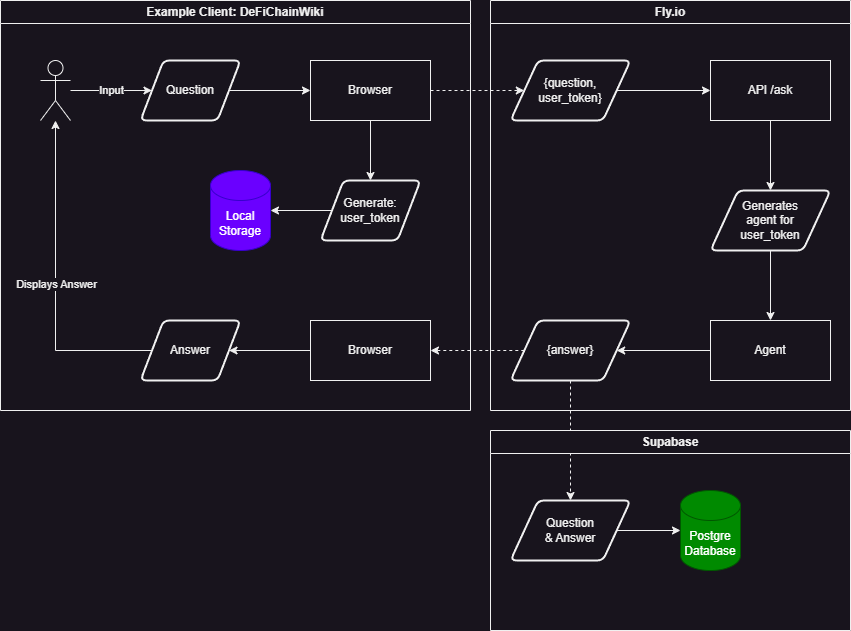

The diagram above was exported from draw.io. Its source (the exported page's mxGraphModel, read from the mxfile embedded in the PNG):
<mxGraphModel dx="1962" dy="875" grid="1" gridSize="10" guides="1" tooltips="1" connect="1" arrows="1" fold="1" page="0" pageScale="1" pageWidth="827" pageHeight="1169" math="0" shadow="0">
  <root>
    <mxCell id="0" />
    <mxCell id="1" parent="0" />
    <mxCell id="43kQx5Z-7fdRml2MFiNv-5" value="Input" style="edgeStyle=orthogonalEdgeStyle;rounded=0;orthogonalLoop=1;jettySize=auto;html=1;" parent="1" source="43kQx5Z-7fdRml2MFiNv-3" target="43kQx5Z-7fdRml2MFiNv-4" edge="1">
      <mxGeometry relative="1" as="geometry" />
    </mxCell>
    <mxCell id="43kQx5Z-7fdRml2MFiNv-3" value="" style="shape=umlActor;verticalLabelPosition=bottom;verticalAlign=top;html=1;outlineConnect=0;" parent="1" vertex="1">
      <mxGeometry x="-50" y="210" width="30" height="60" as="geometry" />
    </mxCell>
    <mxCell id="43kQx5Z-7fdRml2MFiNv-7" style="edgeStyle=orthogonalEdgeStyle;rounded=0;orthogonalLoop=1;jettySize=auto;html=1;" parent="1" source="43kQx5Z-7fdRml2MFiNv-4" target="43kQx5Z-7fdRml2MFiNv-6" edge="1">
      <mxGeometry relative="1" as="geometry" />
    </mxCell>
    <mxCell id="43kQx5Z-7fdRml2MFiNv-4" value="Question" style="shape=parallelogram;html=1;strokeWidth=2;perimeter=parallelogramPerimeter;whiteSpace=wrap;rounded=1;arcSize=12;size=0.23;" parent="1" vertex="1">
      <mxGeometry x="50" y="210" width="100" height="60" as="geometry" />
    </mxCell>
    <mxCell id="43kQx5Z-7fdRml2MFiNv-20" style="edgeStyle=orthogonalEdgeStyle;rounded=0;orthogonalLoop=1;jettySize=auto;html=1;" parent="1" source="43kQx5Z-7fdRml2MFiNv-6" target="43kQx5Z-7fdRml2MFiNv-56" edge="1">
      <mxGeometry relative="1" as="geometry">
        <mxPoint x="280" y="330" as="targetPoint" />
      </mxGeometry>
    </mxCell>
    <mxCell id="43kQx5Z-7fdRml2MFiNv-23" value="" style="edgeStyle=orthogonalEdgeStyle;rounded=0;orthogonalLoop=1;jettySize=auto;html=1;dashed=1;" parent="1" source="43kQx5Z-7fdRml2MFiNv-6" target="43kQx5Z-7fdRml2MFiNv-58" edge="1">
      <mxGeometry relative="1" as="geometry">
        <mxPoint x="430" y="240" as="targetPoint" />
      </mxGeometry>
    </mxCell>
    <mxCell id="43kQx5Z-7fdRml2MFiNv-6" value="Browser" style="rounded=0;whiteSpace=wrap;html=1;" parent="1" vertex="1">
      <mxGeometry x="220" y="210" width="120" height="60" as="geometry" />
    </mxCell>
    <mxCell id="43kQx5Z-7fdRml2MFiNv-18" value="Local Storage" style="shape=cylinder3;whiteSpace=wrap;html=1;boundedLbl=1;backgroundOutline=1;size=15;fillColor=#6a00ff;fontColor=#ffffff;strokeColor=#3700CC;" parent="1" vertex="1">
      <mxGeometry x="120" y="320" width="60" height="80" as="geometry" />
    </mxCell>
    <mxCell id="43kQx5Z-7fdRml2MFiNv-25" value="" style="edgeStyle=orthogonalEdgeStyle;rounded=0;orthogonalLoop=1;jettySize=auto;html=1;" parent="1" source="43kQx5Z-7fdRml2MFiNv-58" target="43kQx5Z-7fdRml2MFiNv-24" edge="1">
      <mxGeometry relative="1" as="geometry">
        <mxPoint x="530" y="240" as="sourcePoint" />
      </mxGeometry>
    </mxCell>
    <mxCell id="43kQx5Z-7fdRml2MFiNv-60" style="edgeStyle=orthogonalEdgeStyle;rounded=0;orthogonalLoop=1;jettySize=auto;html=1;" parent="1" source="43kQx5Z-7fdRml2MFiNv-24" target="43kQx5Z-7fdRml2MFiNv-59" edge="1">
      <mxGeometry relative="1" as="geometry" />
    </mxCell>
    <mxCell id="43kQx5Z-7fdRml2MFiNv-24" value="API /ask" style="whiteSpace=wrap;html=1;rounded=0;" parent="1" vertex="1">
      <mxGeometry x="620" y="210" width="120" height="60" as="geometry" />
    </mxCell>
    <mxCell id="43kQx5Z-7fdRml2MFiNv-67" style="edgeStyle=orthogonalEdgeStyle;rounded=0;orthogonalLoop=1;jettySize=auto;html=1;" parent="1" source="43kQx5Z-7fdRml2MFiNv-28" target="43kQx5Z-7fdRml2MFiNv-66" edge="1">
      <mxGeometry relative="1" as="geometry" />
    </mxCell>
    <mxCell id="43kQx5Z-7fdRml2MFiNv-28" value="Agent" style="whiteSpace=wrap;html=1;rounded=0;" parent="1" vertex="1">
      <mxGeometry x="620" y="470" width="120" height="60" as="geometry" />
    </mxCell>
    <mxCell id="43kQx5Z-7fdRml2MFiNv-43" style="edgeStyle=orthogonalEdgeStyle;rounded=0;orthogonalLoop=1;jettySize=auto;html=1;" parent="1" source="43kQx5Z-7fdRml2MFiNv-75" target="43kQx5Z-7fdRml2MFiNv-3" edge="1">
      <mxGeometry relative="1" as="geometry">
        <mxPoint x="-120" y="600" as="sourcePoint" />
      </mxGeometry>
    </mxCell>
    <mxCell id="43kQx5Z-7fdRml2MFiNv-44" value="Displays Answer" style="edgeLabel;html=1;align=center;verticalAlign=middle;resizable=0;points=[];" parent="43kQx5Z-7fdRml2MFiNv-43" vertex="1" connectable="0">
      <mxGeometry relative="1" as="geometry">
        <mxPoint as="offset" />
      </mxGeometry>
    </mxCell>
    <mxCell id="43kQx5Z-7fdRml2MFiNv-76" style="edgeStyle=orthogonalEdgeStyle;rounded=0;orthogonalLoop=1;jettySize=auto;html=1;" parent="1" source="43kQx5Z-7fdRml2MFiNv-41" target="43kQx5Z-7fdRml2MFiNv-75" edge="1">
      <mxGeometry relative="1" as="geometry" />
    </mxCell>
    <mxCell id="43kQx5Z-7fdRml2MFiNv-41" value="Browser" style="rounded=0;whiteSpace=wrap;html=1;" parent="1" vertex="1">
      <mxGeometry x="220" y="470" width="120" height="60" as="geometry" />
    </mxCell>
    <mxCell id="43kQx5Z-7fdRml2MFiNv-57" style="edgeStyle=orthogonalEdgeStyle;rounded=0;orthogonalLoop=1;jettySize=auto;html=1;" parent="1" source="43kQx5Z-7fdRml2MFiNv-56" target="43kQx5Z-7fdRml2MFiNv-18" edge="1">
      <mxGeometry relative="1" as="geometry" />
    </mxCell>
    <mxCell id="43kQx5Z-7fdRml2MFiNv-56" value="Generate:&lt;br&gt;user_token" style="shape=parallelogram;html=1;strokeWidth=2;perimeter=parallelogramPerimeter;whiteSpace=wrap;rounded=1;arcSize=12;size=0.23;" parent="1" vertex="1">
      <mxGeometry x="230" y="330" width="100" height="60" as="geometry" />
    </mxCell>
    <mxCell id="43kQx5Z-7fdRml2MFiNv-58" value="{question,&lt;br&gt;user_token}" style="shape=parallelogram;html=1;strokeWidth=2;perimeter=parallelogramPerimeter;whiteSpace=wrap;rounded=1;arcSize=12;size=0.23;" parent="1" vertex="1">
      <mxGeometry x="420" y="210" width="120" height="60" as="geometry" />
    </mxCell>
    <mxCell id="43kQx5Z-7fdRml2MFiNv-61" style="edgeStyle=orthogonalEdgeStyle;rounded=0;orthogonalLoop=1;jettySize=auto;html=1;" parent="1" source="43kQx5Z-7fdRml2MFiNv-59" target="43kQx5Z-7fdRml2MFiNv-28" edge="1">
      <mxGeometry relative="1" as="geometry" />
    </mxCell>
    <mxCell id="43kQx5Z-7fdRml2MFiNv-59" value="Generates&lt;br&gt;agent for&lt;br&gt;user_token" style="shape=parallelogram;html=1;strokeWidth=2;perimeter=parallelogramPerimeter;whiteSpace=wrap;rounded=1;arcSize=12;size=0.23;" parent="1" vertex="1">
      <mxGeometry x="620" y="340" width="120" height="60" as="geometry" />
    </mxCell>
    <mxCell id="43kQx5Z-7fdRml2MFiNv-69" style="edgeStyle=orthogonalEdgeStyle;rounded=0;orthogonalLoop=1;jettySize=auto;html=1;dashed=1;" parent="1" source="43kQx5Z-7fdRml2MFiNv-66" target="43kQx5Z-7fdRml2MFiNv-41" edge="1">
      <mxGeometry relative="1" as="geometry" />
    </mxCell>
    <mxCell id="krfEyLVwQq1KCgLUG3NH-5" style="edgeStyle=orthogonalEdgeStyle;rounded=0;orthogonalLoop=1;jettySize=auto;html=1;dashed=1;" parent="1" source="43kQx5Z-7fdRml2MFiNv-66" target="43kQx5Z-7fdRml2MFiNv-63" edge="1">
      <mxGeometry relative="1" as="geometry">
        <Array as="points">
          <mxPoint x="470" y="680" />
        </Array>
      </mxGeometry>
    </mxCell>
    <mxCell id="43kQx5Z-7fdRml2MFiNv-66" value="{answer}" style="shape=parallelogram;html=1;strokeWidth=2;perimeter=parallelogramPerimeter;whiteSpace=wrap;rounded=1;arcSize=12;size=0.23;" parent="1" vertex="1">
      <mxGeometry x="420" y="470" width="120" height="60" as="geometry" />
    </mxCell>
    <mxCell id="43kQx5Z-7fdRml2MFiNv-75" value="Answer" style="shape=parallelogram;html=1;strokeWidth=2;perimeter=parallelogramPerimeter;whiteSpace=wrap;rounded=1;arcSize=12;size=0.23;" parent="1" vertex="1">
      <mxGeometry x="50" y="470" width="100" height="60" as="geometry" />
    </mxCell>
    <mxCell id="krfEyLVwQq1KCgLUG3NH-1" value="Example Client: DeFiChainWiki" style="swimlane;whiteSpace=wrap;html=1;" parent="1" vertex="1">
      <mxGeometry x="-90" y="150" width="470" height="410" as="geometry">
        <mxRectangle x="-100" y="160" width="140" height="30" as="alternateBounds" />
      </mxGeometry>
    </mxCell>
    <mxCell id="krfEyLVwQq1KCgLUG3NH-2" value="Fly.io" style="swimlane;whiteSpace=wrap;html=1;" parent="1" vertex="1">
      <mxGeometry x="400" y="150" width="360" height="410" as="geometry">
        <mxRectangle x="-100" y="160" width="140" height="30" as="alternateBounds" />
      </mxGeometry>
    </mxCell>
    <mxCell id="krfEyLVwQq1KCgLUG3NH-3" value="Supabase" style="swimlane;whiteSpace=wrap;html=1;" parent="1" vertex="1">
      <mxGeometry x="400" y="580" width="360" height="200" as="geometry">
        <mxRectangle x="-100" y="160" width="140" height="30" as="alternateBounds" />
      </mxGeometry>
    </mxCell>
    <mxCell id="43kQx5Z-7fdRml2MFiNv-37" value="Postgre Database" style="shape=cylinder3;whiteSpace=wrap;html=1;boundedLbl=1;backgroundOutline=1;size=15;fillColor=#008a00;fontColor=#ffffff;strokeColor=#005700;" parent="krfEyLVwQq1KCgLUG3NH-3" vertex="1">
      <mxGeometry x="190" y="60" width="60" height="80" as="geometry" />
    </mxCell>
    <mxCell id="43kQx5Z-7fdRml2MFiNv-65" style="edgeStyle=orthogonalEdgeStyle;rounded=0;orthogonalLoop=1;jettySize=auto;html=1;" parent="krfEyLVwQq1KCgLUG3NH-3" source="43kQx5Z-7fdRml2MFiNv-63" target="43kQx5Z-7fdRml2MFiNv-37" edge="1">
      <mxGeometry relative="1" as="geometry" />
    </mxCell>
    <mxCell id="43kQx5Z-7fdRml2MFiNv-63" value="Question&lt;br&gt;&amp;amp; Answer" style="shape=parallelogram;html=1;strokeWidth=2;perimeter=parallelogramPerimeter;whiteSpace=wrap;rounded=1;arcSize=12;size=0.23;" parent="krfEyLVwQq1KCgLUG3NH-3" vertex="1">
      <mxGeometry x="20" y="70" width="120" height="60" as="geometry" />
    </mxCell>
  </root>
</mxGraphModel>